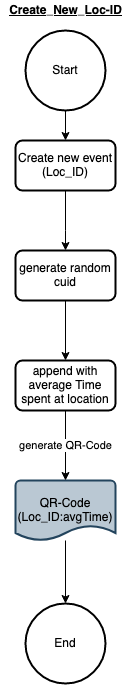

The diagram above was exported from draw.io. Its source (the exported page's mxGraphModel, read from the mxfile embedded in the PNG):
<mxGraphModel dx="946" dy="623" grid="1" gridSize="10" guides="1" tooltips="1" connect="1" arrows="1" fold="1" page="1" pageScale="1" pageWidth="827" pageHeight="1169" math="0" shadow="0">
  <root>
    <mxCell id="0" />
    <mxCell id="1" parent="0" />
    <mxCell id="2" style="edgeStyle=orthogonalEdgeStyle;rounded=0;orthogonalLoop=1;jettySize=auto;html=1;entryX=0.5;entryY=0;entryDx=0;entryDy=0;" edge="1" source="3" target="6" parent="1">
      <mxGeometry relative="1" as="geometry" />
    </mxCell>
    <mxCell id="3" value="Start" style="strokeWidth=2;html=1;shape=mxgraph.flowchart.start_2;whiteSpace=wrap;" vertex="1" parent="1">
      <mxGeometry x="110" y="40" width="80" height="80" as="geometry" />
    </mxCell>
    <mxCell id="4" style="edgeStyle=orthogonalEdgeStyle;rounded=0;orthogonalLoop=1;jettySize=auto;html=1;entryX=0.5;entryY=0;entryDx=0;entryDy=0;entryPerimeter=0;" edge="1" source="6" parent="1">
      <mxGeometry relative="1" as="geometry">
        <Array as="points">
          <mxPoint x="150" y="240" />
          <mxPoint x="150" y="240" />
        </Array>
        <mxPoint x="150" y="260" as="targetPoint" />
      </mxGeometry>
    </mxCell>
    <mxCell id="5" value="" style="edgeLabel;html=1;align=center;verticalAlign=middle;resizable=0;points=[];" vertex="1" connectable="0" parent="4">
      <mxGeometry x="-0.1931" y="2" relative="1" as="geometry">
        <mxPoint as="offset" />
      </mxGeometry>
    </mxCell>
    <mxCell id="6" value="Create new event (Loc_ID)" style="rounded=1;whiteSpace=wrap;html=1;absoluteArcSize=1;arcSize=14;strokeWidth=2;" vertex="1" parent="1">
      <mxGeometry x="100" y="150" width="100" height="50" as="geometry" />
    </mxCell>
    <mxCell id="7" value="generate random cuid" style="rounded=1;whiteSpace=wrap;html=1;absoluteArcSize=1;arcSize=14;strokeWidth=2;" vertex="1" parent="1">
      <mxGeometry x="100" y="260" width="100" height="50" as="geometry" />
    </mxCell>
    <mxCell id="8" style="edgeStyle=orthogonalEdgeStyle;rounded=0;orthogonalLoop=1;jettySize=auto;html=1;entryX=0.5;entryY=0;entryDx=0;entryDy=0;exitX=0.5;exitY=1;exitDx=0;exitDy=0;" edge="1" source="7" target="14" parent="1">
      <mxGeometry relative="1" as="geometry">
        <mxPoint x="190" y="805" as="targetPoint" />
        <mxPoint x="280" y="730" as="sourcePoint" />
      </mxGeometry>
    </mxCell>
    <mxCell id="9" value="End" style="strokeWidth=2;html=1;shape=mxgraph.flowchart.start_2;whiteSpace=wrap;" vertex="1" parent="1">
      <mxGeometry x="110" y="613" width="80" height="80" as="geometry" />
    </mxCell>
    <mxCell id="10" value="Create_New_Loc-ID" style="text;html=1;resizable=0;autosize=1;align=center;verticalAlign=middle;points=[];fillColor=none;strokeColor=none;rounded=0;fontStyle=5" vertex="1" parent="1">
      <mxGeometry x="85" y="10" width="130" height="20" as="geometry" />
    </mxCell>
    <mxCell id="11" style="edgeStyle=orthogonalEdgeStyle;rounded=0;orthogonalLoop=1;jettySize=auto;html=1;entryX=0.5;entryY=0;entryDx=0;entryDy=0;entryPerimeter=0;" edge="1" source="12" target="9" parent="1">
      <mxGeometry relative="1" as="geometry">
        <mxPoint x="150" y="523" as="targetPoint" />
      </mxGeometry>
    </mxCell>
    <mxCell id="12" value="QR-Code (Loc_ID:avgTime)" style="strokeWidth=2;html=1;shape=mxgraph.flowchart.document2;whiteSpace=wrap;size=0.25;fillColor=#bac8d3;strokeColor=#23445d;" vertex="1" parent="1">
      <mxGeometry x="100" y="490" width="100" height="60" as="geometry" />
    </mxCell>
    <mxCell id="13" value="generate QR-Code" style="edgeStyle=orthogonalEdgeStyle;rounded=0;orthogonalLoop=1;jettySize=auto;html=1;entryX=0.5;entryY=0;entryDx=0;entryDy=0;entryPerimeter=0;" edge="1" source="14" target="12" parent="1">
      <mxGeometry relative="1" as="geometry" />
    </mxCell>
    <mxCell id="14" value="append with average Time spent at location" style="rounded=1;whiteSpace=wrap;html=1;absoluteArcSize=1;arcSize=14;strokeWidth=2;" vertex="1" parent="1">
      <mxGeometry x="100" y="370" width="100" height="50" as="geometry" />
    </mxCell>
  </root>
</mxGraphModel>